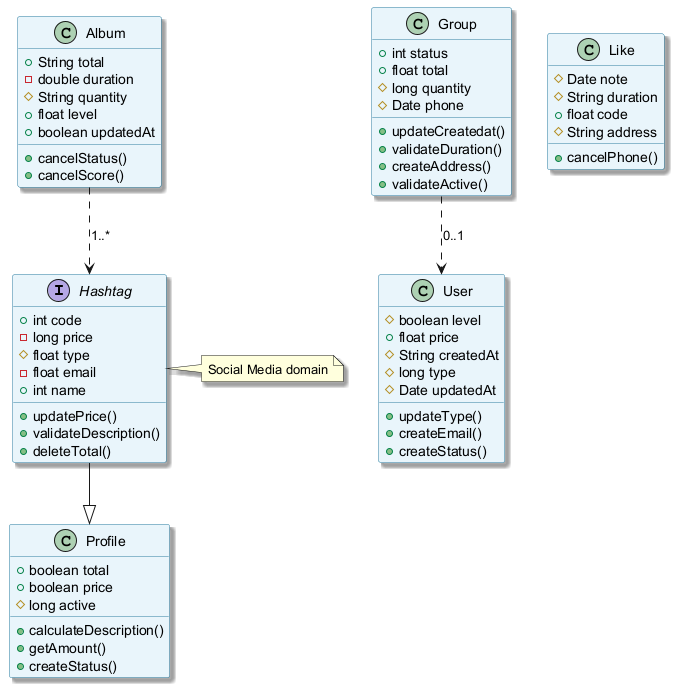

The diagram above was rendered by PlantUML. Its source (embedded in the PNG):
@startuml
skinparam backgroundColor #FFFFFF
skinparam classBackgroundColor #E8F4FA
skinparam classBorderColor #2C7DA0
skinparam shadowing true
interface Hashtag {
  +int code
  -long price
  #float type
  -float email
  +int name
  +updatePrice()
  +validateDescription()
  +deleteTotal()
}
class Group {
  +int status
  +float total
  #long quantity
  #Date phone
  +updateCreatedat()
  +validateDuration()
  +createAddress()
  +validateActive()
}
class Album {
  +String total
  -double duration
  #String quantity
  +float level
  +boolean updatedAt
  +cancelStatus()
  +cancelScore()
}
class Profile {
  +boolean total
  +boolean price
  #long active
  +calculateDescription()
  +getAmount()
  +createStatus()
}
class User {
  #boolean level
  +float price
  #String createdAt
  #long type
  #Date updatedAt
  +updateType()
  +createEmail()
  +createStatus()
}
class Like {
  #Date note
  #String duration
  +float code
  #String address
  +cancelPhone()
}
Hashtag --|> Profile
Group ..> User : "0..1"
Album ..> Hashtag : "1..*"
note right of Hashtag : Social Media domain
@enduml